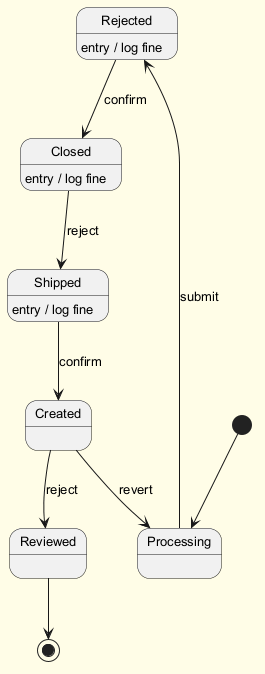

The diagram above was rendered by PlantUML. Its source (embedded in the PNG):
@startuml
skinparam backgroundColor #FFFDE7
skinparam classBackgroundColor #FFF9C4
skinparam classBorderColor #F57F17
skinparam defaultFontSize 13
[*] --> Processing
Processing --> Rejected : submit
Rejected --> Closed : confirm
Rejected : entry / log fine
Closed --> Shipped : reject
Closed : entry / log fine
Shipped --> Created : confirm
Shipped : entry / log fine
Created --> Reviewed : reject
Created --> Processing : revert
Reviewed --> [*]
@enduml